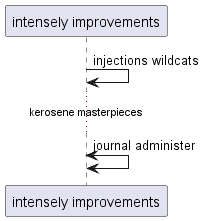

The diagram above was rendered by PlantUML. Its source (embedded in the PNG):
@startuml
participant "intensely improvements" as 0
0 -> 0: injections wildcats
...kerosene masterpieces...
0 <-> 0: journal administer
@enduml